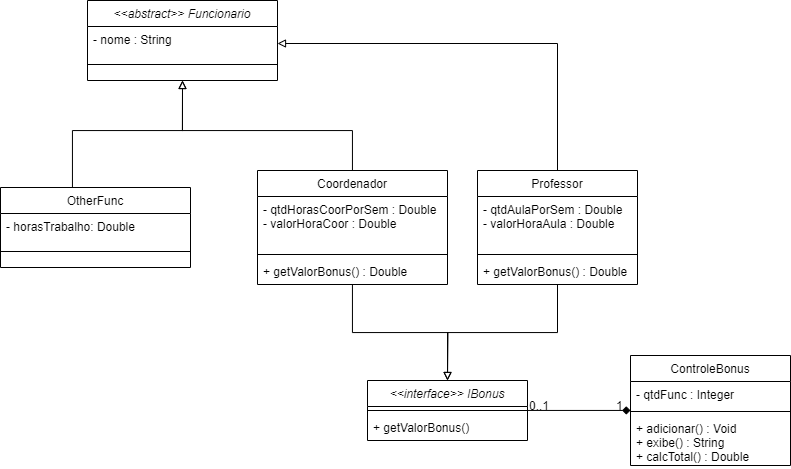

The diagram above was exported from draw.io. Its source (the exported page's mxGraphModel, read from the mxfile embedded in the PNG):
<mxGraphModel dx="1187" dy="693" grid="1" gridSize="10" guides="1" tooltips="1" connect="1" arrows="1" fold="1" page="1" pageScale="1" pageWidth="820" pageHeight="650" math="0" shadow="0">
  <root>
    <mxCell id="WIyWlLk6GJQsqaUBKTNV-0" />
    <mxCell id="WIyWlLk6GJQsqaUBKTNV-1" parent="WIyWlLk6GJQsqaUBKTNV-0" />
    <mxCell id="hgKp1d7AcmAR1QIpNRao-3" style="edgeStyle=orthogonalEdgeStyle;rounded=0;orthogonalLoop=1;jettySize=auto;html=1;endArrow=block;endFill=0;" edge="1" parent="WIyWlLk6GJQsqaUBKTNV-1" source="zkfFHV4jXpPFQw0GAbJ--13" target="zkfFHV4jXpPFQw0GAbJ--0">
      <mxGeometry relative="1" as="geometry" />
    </mxCell>
    <mxCell id="zkfFHV4jXpPFQw0GAbJ--0" value="&lt;&lt;interface&gt;&gt; IBonus&#10;" style="swimlane;fontStyle=2;align=center;verticalAlign=top;childLayout=stackLayout;horizontal=1;startSize=26;horizontalStack=0;resizeParent=1;resizeLast=0;collapsible=1;marginBottom=0;rounded=0;shadow=0;strokeWidth=1;" parent="WIyWlLk6GJQsqaUBKTNV-1" vertex="1">
      <mxGeometry x="377" y="510" width="160" height="60" as="geometry">
        <mxRectangle x="230" y="140" width="160" height="26" as="alternateBounds" />
      </mxGeometry>
    </mxCell>
    <mxCell id="zkfFHV4jXpPFQw0GAbJ--4" value="" style="line;html=1;strokeWidth=1;align=left;verticalAlign=middle;spacingTop=-1;spacingLeft=3;spacingRight=3;rotatable=0;labelPosition=right;points=[];portConstraint=eastwest;" parent="zkfFHV4jXpPFQw0GAbJ--0" vertex="1">
      <mxGeometry y="26" width="160" height="8" as="geometry" />
    </mxCell>
    <mxCell id="zkfFHV4jXpPFQw0GAbJ--5" value="+ getValorBonus()" style="text;align=left;verticalAlign=top;spacingLeft=4;spacingRight=4;overflow=hidden;rotatable=0;points=[[0,0.5],[1,0.5]];portConstraint=eastwest;" parent="zkfFHV4jXpPFQw0GAbJ--0" vertex="1">
      <mxGeometry y="34" width="160" height="26" as="geometry" />
    </mxCell>
    <mxCell id="hgKp1d7AcmAR1QIpNRao-11" style="edgeStyle=orthogonalEdgeStyle;rounded=0;orthogonalLoop=1;jettySize=auto;html=1;entryX=1;entryY=0.5;entryDx=0;entryDy=0;endArrow=block;endFill=0;" edge="1" parent="WIyWlLk6GJQsqaUBKTNV-1" source="zkfFHV4jXpPFQw0GAbJ--13" target="hgKp1d7AcmAR1QIpNRao-8">
      <mxGeometry relative="1" as="geometry">
        <Array as="points">
          <mxPoint x="567" y="173" />
        </Array>
      </mxGeometry>
    </mxCell>
    <mxCell id="zkfFHV4jXpPFQw0GAbJ--13" value="Professor" style="swimlane;fontStyle=0;align=center;verticalAlign=top;childLayout=stackLayout;horizontal=1;startSize=26;horizontalStack=0;resizeParent=1;resizeLast=0;collapsible=1;marginBottom=0;rounded=0;shadow=0;strokeWidth=1;" parent="WIyWlLk6GJQsqaUBKTNV-1" vertex="1">
      <mxGeometry x="487" y="300" width="160" height="114" as="geometry">
        <mxRectangle x="340" y="380" width="170" height="26" as="alternateBounds" />
      </mxGeometry>
    </mxCell>
    <mxCell id="zkfFHV4jXpPFQw0GAbJ--14" value="- qtdAulaPorSem : Double&#10;- valorHoraAula : Double" style="text;align=left;verticalAlign=top;spacingLeft=4;spacingRight=4;overflow=hidden;rotatable=0;points=[[0,0.5],[1,0.5]];portConstraint=eastwest;" parent="zkfFHV4jXpPFQw0GAbJ--13" vertex="1">
      <mxGeometry y="26" width="160" height="54" as="geometry" />
    </mxCell>
    <mxCell id="zkfFHV4jXpPFQw0GAbJ--15" value="" style="line;html=1;strokeWidth=1;align=left;verticalAlign=middle;spacingTop=-1;spacingLeft=3;spacingRight=3;rotatable=0;labelPosition=right;points=[];portConstraint=eastwest;" parent="zkfFHV4jXpPFQw0GAbJ--13" vertex="1">
      <mxGeometry y="80" width="160" height="8" as="geometry" />
    </mxCell>
    <mxCell id="6dgnfmBoI6EVNHcNxGeM-8" value="+ getValorBonus() : Double" style="text;align=left;verticalAlign=top;spacingLeft=4;spacingRight=4;overflow=hidden;rotatable=0;points=[[0,0.5],[1,0.5]];portConstraint=eastwest;" parent="zkfFHV4jXpPFQw0GAbJ--13" vertex="1">
      <mxGeometry y="88" width="160" height="26" as="geometry" />
    </mxCell>
    <mxCell id="zkfFHV4jXpPFQw0GAbJ--17" value="ControleBonus" style="swimlane;fontStyle=0;align=center;verticalAlign=top;childLayout=stackLayout;horizontal=1;startSize=26;horizontalStack=0;resizeParent=1;resizeLast=0;collapsible=1;marginBottom=0;rounded=0;shadow=0;strokeWidth=1;" parent="WIyWlLk6GJQsqaUBKTNV-1" vertex="1">
      <mxGeometry x="640" y="485" width="160" height="110" as="geometry">
        <mxRectangle x="550" y="140" width="160" height="26" as="alternateBounds" />
      </mxGeometry>
    </mxCell>
    <mxCell id="zkfFHV4jXpPFQw0GAbJ--22" value="- qtdFunc : Integer" style="text;align=left;verticalAlign=top;spacingLeft=4;spacingRight=4;overflow=hidden;rotatable=0;points=[[0,0.5],[1,0.5]];portConstraint=eastwest;rounded=0;shadow=0;html=0;" parent="zkfFHV4jXpPFQw0GAbJ--17" vertex="1">
      <mxGeometry y="26" width="160" height="26" as="geometry" />
    </mxCell>
    <mxCell id="zkfFHV4jXpPFQw0GAbJ--23" value="" style="line;html=1;strokeWidth=1;align=left;verticalAlign=middle;spacingTop=-1;spacingLeft=3;spacingRight=3;rotatable=0;labelPosition=right;points=[];portConstraint=eastwest;" parent="zkfFHV4jXpPFQw0GAbJ--17" vertex="1">
      <mxGeometry y="52" width="160" height="8" as="geometry" />
    </mxCell>
    <mxCell id="zkfFHV4jXpPFQw0GAbJ--24" value="+ adicionar() : Void&#10;+ exibe() : String&#10;+ calcTotal() : Double" style="text;align=left;verticalAlign=top;spacingLeft=4;spacingRight=4;overflow=hidden;rotatable=0;points=[[0,0.5],[1,0.5]];portConstraint=eastwest;" parent="zkfFHV4jXpPFQw0GAbJ--17" vertex="1">
      <mxGeometry y="60" width="160" height="50" as="geometry" />
    </mxCell>
    <mxCell id="zkfFHV4jXpPFQw0GAbJ--26" value="" style="endArrow=diamond;shadow=0;strokeWidth=1;rounded=0;curved=0;endFill=1;edgeStyle=elbowEdgeStyle;elbow=vertical;" parent="WIyWlLk6GJQsqaUBKTNV-1" source="zkfFHV4jXpPFQw0GAbJ--0" target="zkfFHV4jXpPFQw0GAbJ--17" edge="1">
      <mxGeometry x="0.5" y="41" relative="1" as="geometry">
        <mxPoint x="597" y="202" as="sourcePoint" />
        <mxPoint x="757" y="202" as="targetPoint" />
        <mxPoint x="-40" y="32" as="offset" />
      </mxGeometry>
    </mxCell>
    <mxCell id="zkfFHV4jXpPFQw0GAbJ--27" value="0..1" style="resizable=0;align=left;verticalAlign=bottom;labelBackgroundColor=none;fontSize=12;" parent="zkfFHV4jXpPFQw0GAbJ--26" connectable="0" vertex="1">
      <mxGeometry x="-1" relative="1" as="geometry">
        <mxPoint y="4" as="offset" />
      </mxGeometry>
    </mxCell>
    <mxCell id="zkfFHV4jXpPFQw0GAbJ--28" value="1" style="resizable=0;align=right;verticalAlign=bottom;labelBackgroundColor=none;fontSize=12;" parent="zkfFHV4jXpPFQw0GAbJ--26" connectable="0" vertex="1">
      <mxGeometry x="1" relative="1" as="geometry">
        <mxPoint x="-7" y="4" as="offset" />
      </mxGeometry>
    </mxCell>
    <mxCell id="hgKp1d7AcmAR1QIpNRao-13" style="edgeStyle=orthogonalEdgeStyle;rounded=0;orthogonalLoop=1;jettySize=auto;html=1;entryX=0.5;entryY=1;entryDx=0;entryDy=0;endArrow=block;endFill=0;" edge="1" parent="WIyWlLk6GJQsqaUBKTNV-1" source="6dgnfmBoI6EVNHcNxGeM-0" target="hgKp1d7AcmAR1QIpNRao-7">
      <mxGeometry relative="1" as="geometry">
        <Array as="points">
          <mxPoint x="362" y="260" />
          <mxPoint x="192" y="260" />
        </Array>
      </mxGeometry>
    </mxCell>
    <mxCell id="hgKp1d7AcmAR1QIpNRao-19" style="edgeStyle=orthogonalEdgeStyle;rounded=0;orthogonalLoop=1;jettySize=auto;html=1;endArrow=block;endFill=0;" edge="1" parent="WIyWlLk6GJQsqaUBKTNV-1" source="6dgnfmBoI6EVNHcNxGeM-0">
      <mxGeometry relative="1" as="geometry">
        <mxPoint x="457" y="510.0000000000001" as="targetPoint" />
      </mxGeometry>
    </mxCell>
    <mxCell id="6dgnfmBoI6EVNHcNxGeM-0" value="Coordenador" style="swimlane;fontStyle=0;align=center;verticalAlign=top;childLayout=stackLayout;horizontal=1;startSize=26;horizontalStack=0;resizeParent=1;resizeLast=0;collapsible=1;marginBottom=0;rounded=0;shadow=0;strokeWidth=1;" parent="WIyWlLk6GJQsqaUBKTNV-1" vertex="1">
      <mxGeometry x="267" y="300" width="190" height="114" as="geometry">
        <mxRectangle x="130" y="380" width="160" height="26" as="alternateBounds" />
      </mxGeometry>
    </mxCell>
    <mxCell id="6dgnfmBoI6EVNHcNxGeM-1" value="- qtdHorasCoorPorSem : Double&#10;- valorHoraCoor : Double" style="text;align=left;verticalAlign=top;spacingLeft=4;spacingRight=4;overflow=hidden;rotatable=0;points=[[0,0.5],[1,0.5]];portConstraint=eastwest;" parent="6dgnfmBoI6EVNHcNxGeM-0" vertex="1">
      <mxGeometry y="26" width="190" height="54" as="geometry" />
    </mxCell>
    <mxCell id="6dgnfmBoI6EVNHcNxGeM-3" value="" style="line;html=1;strokeWidth=1;align=left;verticalAlign=middle;spacingTop=-1;spacingLeft=3;spacingRight=3;rotatable=0;labelPosition=right;points=[];portConstraint=eastwest;" parent="6dgnfmBoI6EVNHcNxGeM-0" vertex="1">
      <mxGeometry y="80" width="190" height="8" as="geometry" />
    </mxCell>
    <mxCell id="6dgnfmBoI6EVNHcNxGeM-5" value="+ getValorBonus() : Double" style="text;align=left;verticalAlign=top;spacingLeft=4;spacingRight=4;overflow=hidden;rotatable=0;points=[[0,0.5],[1,0.5]];portConstraint=eastwest;" parent="6dgnfmBoI6EVNHcNxGeM-0" vertex="1">
      <mxGeometry y="88" width="190" height="26" as="geometry" />
    </mxCell>
    <mxCell id="hgKp1d7AcmAR1QIpNRao-7" value="&lt;&lt;abstract&gt;&gt; Funcionario" style="swimlane;fontStyle=2;align=center;verticalAlign=top;childLayout=stackLayout;horizontal=1;startSize=26;horizontalStack=0;resizeParent=1;resizeLast=0;collapsible=1;marginBottom=0;rounded=0;shadow=0;strokeWidth=1;" vertex="1" parent="WIyWlLk6GJQsqaUBKTNV-1">
      <mxGeometry x="97" y="130" width="190" height="80" as="geometry">
        <mxRectangle x="130" y="380" width="160" height="26" as="alternateBounds" />
      </mxGeometry>
    </mxCell>
    <mxCell id="hgKp1d7AcmAR1QIpNRao-8" value="- nome : String" style="text;align=left;verticalAlign=top;spacingLeft=4;spacingRight=4;overflow=hidden;rotatable=0;points=[[0,0.5],[1,0.5]];portConstraint=eastwest;" vertex="1" parent="hgKp1d7AcmAR1QIpNRao-7">
      <mxGeometry y="26" width="190" height="34" as="geometry" />
    </mxCell>
    <mxCell id="hgKp1d7AcmAR1QIpNRao-9" value="" style="line;html=1;strokeWidth=1;align=left;verticalAlign=middle;spacingTop=-1;spacingLeft=3;spacingRight=3;rotatable=0;labelPosition=right;points=[];portConstraint=eastwest;" vertex="1" parent="hgKp1d7AcmAR1QIpNRao-7">
      <mxGeometry y="60" width="190" height="8" as="geometry" />
    </mxCell>
    <mxCell id="hgKp1d7AcmAR1QIpNRao-18" style="edgeStyle=orthogonalEdgeStyle;rounded=0;orthogonalLoop=1;jettySize=auto;html=1;entryX=0.5;entryY=1;entryDx=0;entryDy=0;endArrow=block;endFill=0;" edge="1" parent="WIyWlLk6GJQsqaUBKTNV-1" source="hgKp1d7AcmAR1QIpNRao-14" target="hgKp1d7AcmAR1QIpNRao-7">
      <mxGeometry relative="1" as="geometry">
        <Array as="points">
          <mxPoint x="82" y="260" />
          <mxPoint x="192" y="260" />
        </Array>
      </mxGeometry>
    </mxCell>
    <mxCell id="hgKp1d7AcmAR1QIpNRao-14" value="OtherFunc" style="swimlane;fontStyle=0;align=center;verticalAlign=top;childLayout=stackLayout;horizontal=1;startSize=26;horizontalStack=0;resizeParent=1;resizeLast=0;collapsible=1;marginBottom=0;rounded=0;shadow=0;strokeWidth=1;" vertex="1" parent="WIyWlLk6GJQsqaUBKTNV-1">
      <mxGeometry x="10" y="317" width="190" height="80" as="geometry">
        <mxRectangle x="130" y="380" width="160" height="26" as="alternateBounds" />
      </mxGeometry>
    </mxCell>
    <mxCell id="hgKp1d7AcmAR1QIpNRao-15" value="- horasTrabalho: Double&#10;" style="text;align=left;verticalAlign=top;spacingLeft=4;spacingRight=4;overflow=hidden;rotatable=0;points=[[0,0.5],[1,0.5]];portConstraint=eastwest;" vertex="1" parent="hgKp1d7AcmAR1QIpNRao-14">
      <mxGeometry y="26" width="190" height="34" as="geometry" />
    </mxCell>
    <mxCell id="hgKp1d7AcmAR1QIpNRao-16" value="" style="line;html=1;strokeWidth=1;align=left;verticalAlign=middle;spacingTop=-1;spacingLeft=3;spacingRight=3;rotatable=0;labelPosition=right;points=[];portConstraint=eastwest;" vertex="1" parent="hgKp1d7AcmAR1QIpNRao-14">
      <mxGeometry y="60" width="190" height="8" as="geometry" />
    </mxCell>
  </root>
</mxGraphModel>